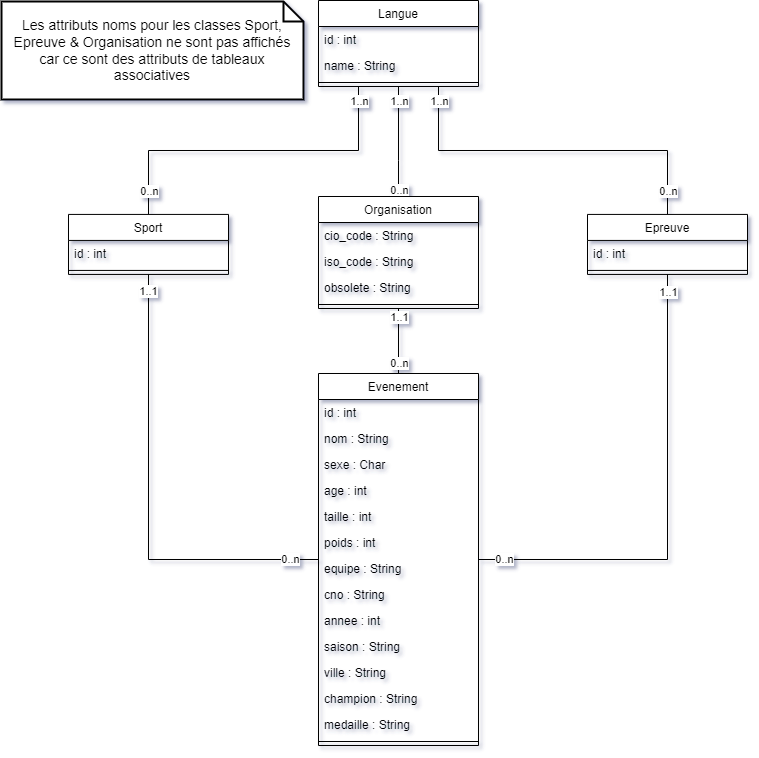

The diagram above was exported from draw.io. Its source (the exported page's mxGraphModel, read from the mxfile embedded in the PNG):
<mxGraphModel dx="1500" dy="956" grid="0" gridSize="10" guides="1" tooltips="1" connect="1" arrows="1" fold="1" page="1" pageScale="1" pageWidth="827" pageHeight="1169" background="none" math="0" shadow="1">
  <root>
    <mxCell id="WIyWlLk6GJQsqaUBKTNV-0" />
    <mxCell id="WIyWlLk6GJQsqaUBKTNV-1" parent="WIyWlLk6GJQsqaUBKTNV-0" />
    <mxCell id="8lxshyPD7T9uAu8gmZQk-0" style="edgeStyle=orthogonalEdgeStyle;rounded=0;orthogonalLoop=1;jettySize=auto;html=1;exitX=0.25;exitY=1;exitDx=0;exitDy=0;entryX=0.5;entryY=0;entryDx=0;entryDy=0;endArrow=none;endFill=0;labelBackgroundColor=none;fontColor=default;" parent="WIyWlLk6GJQsqaUBKTNV-1" source="zkfFHV4jXpPFQw0GAbJ--17" target="zkfFHV4jXpPFQw0GAbJ--6" edge="1">
      <mxGeometry relative="1" as="geometry">
        <mxPoint x="374" y="300" as="sourcePoint" />
      </mxGeometry>
    </mxCell>
    <mxCell id="aP8Gt3heF8ay2R3jhE8K-0" value="1..n" style="edgeLabel;html=1;align=center;verticalAlign=middle;resizable=0;points=[];" parent="8lxshyPD7T9uAu8gmZQk-0" vertex="1" connectable="0">
      <mxGeometry x="-0.9246" y="-1" relative="1" as="geometry">
        <mxPoint x="1" y="1" as="offset" />
      </mxGeometry>
    </mxCell>
    <mxCell id="aP8Gt3heF8ay2R3jhE8K-3" value="0..n" style="edgeLabel;html=1;align=center;verticalAlign=middle;resizable=0;points=[];" parent="8lxshyPD7T9uAu8gmZQk-0" vertex="1" connectable="0">
      <mxGeometry x="0.851" relative="1" as="geometry">
        <mxPoint y="1" as="offset" />
      </mxGeometry>
    </mxCell>
    <mxCell id="8lxshyPD7T9uAu8gmZQk-2" style="edgeStyle=orthogonalEdgeStyle;rounded=0;orthogonalLoop=1;jettySize=auto;html=1;exitX=0.75;exitY=1;exitDx=0;exitDy=0;entryX=0.5;entryY=0;entryDx=0;entryDy=0;endArrow=none;endFill=0;labelBackgroundColor=none;fontColor=default;" parent="WIyWlLk6GJQsqaUBKTNV-1" source="zkfFHV4jXpPFQw0GAbJ--17" target="zkfFHV4jXpPFQw0GAbJ--13" edge="1">
      <mxGeometry relative="1" as="geometry">
        <mxPoint x="414" y="300" as="sourcePoint" />
      </mxGeometry>
    </mxCell>
    <mxCell id="aP8Gt3heF8ay2R3jhE8K-1" value="1..n" style="edgeLabel;html=1;align=center;verticalAlign=middle;resizable=0;points=[];" parent="8lxshyPD7T9uAu8gmZQk-2" vertex="1" connectable="0">
      <mxGeometry x="-0.8837" relative="1" as="geometry">
        <mxPoint y="-7" as="offset" />
      </mxGeometry>
    </mxCell>
    <mxCell id="aP8Gt3heF8ay2R3jhE8K-4" value="0..n" style="edgeLabel;html=1;align=center;verticalAlign=middle;resizable=0;points=[];" parent="8lxshyPD7T9uAu8gmZQk-2" vertex="1" connectable="0">
      <mxGeometry x="0.7951" y="-1" relative="1" as="geometry">
        <mxPoint x="1" y="13" as="offset" />
      </mxGeometry>
    </mxCell>
    <mxCell id="8lxshyPD7T9uAu8gmZQk-6" style="edgeStyle=orthogonalEdgeStyle;rounded=0;orthogonalLoop=1;jettySize=auto;html=1;endArrow=none;endFill=0;labelBackgroundColor=none;fontColor=default;exitX=0.5;exitY=1;exitDx=0;exitDy=0;entryX=0.5;entryY=0;entryDx=0;entryDy=0;" parent="WIyWlLk6GJQsqaUBKTNV-1" source="zkfFHV4jXpPFQw0GAbJ--17" target="8lxshyPD7T9uAu8gmZQk-3" edge="1">
      <mxGeometry relative="1" as="geometry">
        <mxPoint x="414" y="112" as="sourcePoint" />
        <Array as="points">
          <mxPoint x="414" y="170" />
          <mxPoint x="414" y="170" />
        </Array>
        <mxPoint x="405" y="180" as="targetPoint" />
      </mxGeometry>
    </mxCell>
    <mxCell id="aP8Gt3heF8ay2R3jhE8K-2" value="1..n" style="edgeLabel;html=1;align=center;verticalAlign=middle;resizable=0;points=[];" parent="8lxshyPD7T9uAu8gmZQk-6" vertex="1" connectable="0">
      <mxGeometry x="-0.9264" y="-1" relative="1" as="geometry">
        <mxPoint x="1" y="10" as="offset" />
      </mxGeometry>
    </mxCell>
    <mxCell id="aP8Gt3heF8ay2R3jhE8K-5" value="0..n" style="edgeLabel;html=1;align=center;verticalAlign=middle;resizable=0;points=[];" parent="8lxshyPD7T9uAu8gmZQk-6" vertex="1" connectable="0">
      <mxGeometry x="0.8714" relative="1" as="geometry">
        <mxPoint as="offset" />
      </mxGeometry>
    </mxCell>
    <mxCell id="zkfFHV4jXpPFQw0GAbJ--6" value="Sport" style="swimlane;fontStyle=0;align=center;verticalAlign=top;childLayout=stackLayout;horizontal=1;startSize=26;horizontalStack=0;resizeParent=1;resizeLast=0;collapsible=1;marginBottom=0;rounded=0;shadow=0;strokeWidth=1;labelBackgroundColor=none;" parent="WIyWlLk6GJQsqaUBKTNV-1" vertex="1">
      <mxGeometry x="84" y="223.93" width="160" height="60" as="geometry">
        <mxRectangle x="130" y="380" width="160" height="26" as="alternateBounds" />
      </mxGeometry>
    </mxCell>
    <mxCell id="zkfFHV4jXpPFQw0GAbJ--7" value="id : int" style="text;align=left;verticalAlign=top;spacingLeft=4;spacingRight=4;overflow=hidden;rotatable=0;points=[[0,0.5],[1,0.5]];portConstraint=eastwest;labelBackgroundColor=none;rounded=0;" parent="zkfFHV4jXpPFQw0GAbJ--6" vertex="1">
      <mxGeometry y="26" width="160" height="26" as="geometry" />
    </mxCell>
    <mxCell id="zkfFHV4jXpPFQw0GAbJ--9" value="" style="line;html=1;strokeWidth=1;align=left;verticalAlign=middle;spacingTop=-1;spacingLeft=3;spacingRight=3;rotatable=0;labelPosition=right;points=[];portConstraint=eastwest;labelBackgroundColor=none;rounded=0;" parent="zkfFHV4jXpPFQw0GAbJ--6" vertex="1">
      <mxGeometry y="52" width="160" height="8" as="geometry" />
    </mxCell>
    <mxCell id="zkfFHV4jXpPFQw0GAbJ--13" value="Epreuve" style="swimlane;fontStyle=0;align=center;verticalAlign=top;childLayout=stackLayout;horizontal=1;startSize=26;horizontalStack=0;resizeParent=1;resizeLast=0;collapsible=1;marginBottom=0;rounded=0;shadow=0;strokeWidth=1;labelBackgroundColor=none;" parent="WIyWlLk6GJQsqaUBKTNV-1" vertex="1">
      <mxGeometry x="603" y="223.93" width="160" height="60" as="geometry">
        <mxRectangle x="340" y="380" width="170" height="26" as="alternateBounds" />
      </mxGeometry>
    </mxCell>
    <mxCell id="zkfFHV4jXpPFQw0GAbJ--14" value="id : int" style="text;align=left;verticalAlign=top;spacingLeft=4;spacingRight=4;overflow=hidden;rotatable=0;points=[[0,0.5],[1,0.5]];portConstraint=eastwest;labelBackgroundColor=none;rounded=0;" parent="zkfFHV4jXpPFQw0GAbJ--13" vertex="1">
      <mxGeometry y="26" width="160" height="26" as="geometry" />
    </mxCell>
    <mxCell id="zkfFHV4jXpPFQw0GAbJ--15" value="" style="line;html=1;strokeWidth=1;align=left;verticalAlign=middle;spacingTop=-1;spacingLeft=3;spacingRight=3;rotatable=0;labelPosition=right;points=[];portConstraint=eastwest;labelBackgroundColor=none;rounded=0;" parent="zkfFHV4jXpPFQw0GAbJ--13" vertex="1">
      <mxGeometry y="52" width="160" height="8" as="geometry" />
    </mxCell>
    <mxCell id="zkfFHV4jXpPFQw0GAbJ--17" value="Langue" style="swimlane;fontStyle=0;align=center;verticalAlign=top;childLayout=stackLayout;horizontal=1;startSize=26;horizontalStack=0;resizeParent=1;resizeLast=0;collapsible=1;marginBottom=0;rounded=0;shadow=0;strokeWidth=1;labelBackgroundColor=none;" parent="WIyWlLk6GJQsqaUBKTNV-1" vertex="1">
      <mxGeometry x="334" y="10" width="160" height="86" as="geometry">
        <mxRectangle x="550" y="140" width="160" height="26" as="alternateBounds" />
      </mxGeometry>
    </mxCell>
    <mxCell id="zkfFHV4jXpPFQw0GAbJ--18" value="id : int" style="text;align=left;verticalAlign=top;spacingLeft=4;spacingRight=4;overflow=hidden;rotatable=0;points=[[0,0.5],[1,0.5]];portConstraint=eastwest;labelBackgroundColor=none;rounded=0;" parent="zkfFHV4jXpPFQw0GAbJ--17" vertex="1">
      <mxGeometry y="26" width="160" height="26" as="geometry" />
    </mxCell>
    <mxCell id="zkfFHV4jXpPFQw0GAbJ--19" value="name : String" style="text;align=left;verticalAlign=top;spacingLeft=4;spacingRight=4;overflow=hidden;rotatable=0;points=[[0,0.5],[1,0.5]];portConstraint=eastwest;rounded=0;shadow=0;html=0;labelBackgroundColor=none;" parent="zkfFHV4jXpPFQw0GAbJ--17" vertex="1">
      <mxGeometry y="52" width="160" height="26" as="geometry" />
    </mxCell>
    <mxCell id="zkfFHV4jXpPFQw0GAbJ--23" value="" style="line;html=1;strokeWidth=1;align=left;verticalAlign=middle;spacingTop=-1;spacingLeft=3;spacingRight=3;rotatable=0;labelPosition=right;points=[];portConstraint=eastwest;labelBackgroundColor=none;rounded=0;" parent="zkfFHV4jXpPFQw0GAbJ--17" vertex="1">
      <mxGeometry y="78" width="160" height="8" as="geometry" />
    </mxCell>
    <mxCell id="8lxshyPD7T9uAu8gmZQk-3" value="Organisation" style="swimlane;fontStyle=0;align=center;verticalAlign=top;childLayout=stackLayout;horizontal=1;startSize=26;horizontalStack=0;resizeParent=1;resizeLast=0;collapsible=1;marginBottom=0;rounded=0;shadow=0;strokeWidth=1;labelBackgroundColor=none;" parent="WIyWlLk6GJQsqaUBKTNV-1" vertex="1">
      <mxGeometry x="334" y="206" width="160" height="112" as="geometry">
        <mxRectangle x="340" y="380" width="170" height="26" as="alternateBounds" />
      </mxGeometry>
    </mxCell>
    <mxCell id="8lxshyPD7T9uAu8gmZQk-4" value="cio_code : String" style="text;align=left;verticalAlign=top;spacingLeft=4;spacingRight=4;overflow=hidden;rotatable=0;points=[[0,0.5],[1,0.5]];portConstraint=eastwest;labelBackgroundColor=none;rounded=0;" parent="8lxshyPD7T9uAu8gmZQk-3" vertex="1">
      <mxGeometry y="26" width="160" height="26" as="geometry" />
    </mxCell>
    <mxCell id="8lxshyPD7T9uAu8gmZQk-7" value="iso_code : String" style="text;align=left;verticalAlign=top;spacingLeft=4;spacingRight=4;overflow=hidden;rotatable=0;points=[[0,0.5],[1,0.5]];portConstraint=eastwest;labelBackgroundColor=none;rounded=0;" parent="8lxshyPD7T9uAu8gmZQk-3" vertex="1">
      <mxGeometry y="52" width="160" height="26" as="geometry" />
    </mxCell>
    <mxCell id="8lxshyPD7T9uAu8gmZQk-8" value="obsolete : String" style="text;align=left;verticalAlign=top;spacingLeft=4;spacingRight=4;overflow=hidden;rotatable=0;points=[[0,0.5],[1,0.5]];portConstraint=eastwest;labelBackgroundColor=none;rounded=0;" parent="8lxshyPD7T9uAu8gmZQk-3" vertex="1">
      <mxGeometry y="78" width="160" height="26" as="geometry" />
    </mxCell>
    <mxCell id="8lxshyPD7T9uAu8gmZQk-5" value="" style="line;html=1;strokeWidth=1;align=left;verticalAlign=middle;spacingTop=-1;spacingLeft=3;spacingRight=3;rotatable=0;labelPosition=right;points=[];portConstraint=eastwest;labelBackgroundColor=none;rounded=0;" parent="8lxshyPD7T9uAu8gmZQk-3" vertex="1">
      <mxGeometry y="104" width="160" height="8" as="geometry" />
    </mxCell>
    <mxCell id="8lxshyPD7T9uAu8gmZQk-12" style="edgeStyle=orthogonalEdgeStyle;rounded=0;orthogonalLoop=1;jettySize=auto;html=1;exitX=0.5;exitY=0;exitDx=0;exitDy=0;entryX=0.5;entryY=1;entryDx=0;entryDy=0;labelBackgroundColor=none;fontColor=default;endArrow=none;endFill=0;" parent="WIyWlLk6GJQsqaUBKTNV-1" source="8lxshyPD7T9uAu8gmZQk-9" target="8lxshyPD7T9uAu8gmZQk-3" edge="1">
      <mxGeometry relative="1" as="geometry" />
    </mxCell>
    <mxCell id="aP8Gt3heF8ay2R3jhE8K-6" value="1..1" style="edgeLabel;html=1;align=center;verticalAlign=middle;resizable=0;points=[];" parent="8lxshyPD7T9uAu8gmZQk-12" vertex="1" connectable="0">
      <mxGeometry x="0.8584" y="1" relative="1" as="geometry">
        <mxPoint x="1" y="3" as="offset" />
      </mxGeometry>
    </mxCell>
    <mxCell id="aP8Gt3heF8ay2R3jhE8K-7" value="0..n" style="edgeLabel;html=1;align=center;verticalAlign=middle;resizable=0;points=[];" parent="8lxshyPD7T9uAu8gmZQk-12" vertex="1" connectable="0">
      <mxGeometry x="-0.8433" y="1" relative="1" as="geometry">
        <mxPoint x="1" y="-5" as="offset" />
      </mxGeometry>
    </mxCell>
    <mxCell id="LqsUVc8msCT20KpHLHiO-1" style="edgeStyle=orthogonalEdgeStyle;rounded=0;orthogonalLoop=1;jettySize=auto;html=1;entryX=0.5;entryY=1;entryDx=0;entryDy=0;endArrow=none;endFill=0;" edge="1" parent="WIyWlLk6GJQsqaUBKTNV-1" source="8lxshyPD7T9uAu8gmZQk-9" target="zkfFHV4jXpPFQw0GAbJ--6">
      <mxGeometry relative="1" as="geometry" />
    </mxCell>
    <mxCell id="LqsUVc8msCT20KpHLHiO-4" value="1..1" style="edgeLabel;html=1;align=center;verticalAlign=middle;resizable=0;points=[];" vertex="1" connectable="0" parent="LqsUVc8msCT20KpHLHiO-1">
      <mxGeometry x="0.925" y="1" relative="1" as="geometry">
        <mxPoint as="offset" />
      </mxGeometry>
    </mxCell>
    <mxCell id="LqsUVc8msCT20KpHLHiO-5" value="0..n" style="edgeLabel;html=1;align=center;verticalAlign=middle;resizable=0;points=[];" vertex="1" connectable="0" parent="LqsUVc8msCT20KpHLHiO-1">
      <mxGeometry x="-0.8747" y="-1" relative="1" as="geometry">
        <mxPoint as="offset" />
      </mxGeometry>
    </mxCell>
    <mxCell id="LqsUVc8msCT20KpHLHiO-2" style="edgeStyle=orthogonalEdgeStyle;rounded=0;orthogonalLoop=1;jettySize=auto;html=1;entryX=0.5;entryY=1;entryDx=0;entryDy=0;endArrow=none;endFill=0;" edge="1" parent="WIyWlLk6GJQsqaUBKTNV-1" source="8lxshyPD7T9uAu8gmZQk-9" target="zkfFHV4jXpPFQw0GAbJ--13">
      <mxGeometry relative="1" as="geometry" />
    </mxCell>
    <mxCell id="LqsUVc8msCT20KpHLHiO-6" value="0..n" style="edgeLabel;html=1;align=center;verticalAlign=middle;resizable=0;points=[];" vertex="1" connectable="0" parent="LqsUVc8msCT20KpHLHiO-2">
      <mxGeometry x="-0.8917" y="1" relative="1" as="geometry">
        <mxPoint as="offset" />
      </mxGeometry>
    </mxCell>
    <mxCell id="LqsUVc8msCT20KpHLHiO-7" value="1..1" style="edgeLabel;html=1;align=center;verticalAlign=middle;resizable=0;points=[];" vertex="1" connectable="0" parent="LqsUVc8msCT20KpHLHiO-2">
      <mxGeometry x="0.9315" relative="1" as="geometry">
        <mxPoint as="offset" />
      </mxGeometry>
    </mxCell>
    <mxCell id="8lxshyPD7T9uAu8gmZQk-9" value="Evenement" style="swimlane;fontStyle=0;align=center;verticalAlign=top;childLayout=stackLayout;horizontal=1;startSize=26;horizontalStack=0;resizeParent=1;resizeLast=0;collapsible=1;marginBottom=0;rounded=0;shadow=0;strokeWidth=1;labelBackgroundColor=none;" parent="WIyWlLk6GJQsqaUBKTNV-1" vertex="1">
      <mxGeometry x="334" y="383" width="160" height="372" as="geometry">
        <mxRectangle x="340" y="380" width="170" height="26" as="alternateBounds" />
      </mxGeometry>
    </mxCell>
    <mxCell id="8lxshyPD7T9uAu8gmZQk-10" value="id : int" style="text;align=left;verticalAlign=top;spacingLeft=4;spacingRight=4;overflow=hidden;rotatable=0;points=[[0,0.5],[1,0.5]];portConstraint=eastwest;labelBackgroundColor=none;rounded=0;" parent="8lxshyPD7T9uAu8gmZQk-9" vertex="1">
      <mxGeometry y="26" width="160" height="26" as="geometry" />
    </mxCell>
    <mxCell id="8lxshyPD7T9uAu8gmZQk-13" value="nom : String" style="text;align=left;verticalAlign=top;spacingLeft=4;spacingRight=4;overflow=hidden;rotatable=0;points=[[0,0.5],[1,0.5]];portConstraint=eastwest;labelBackgroundColor=none;rounded=0;" parent="8lxshyPD7T9uAu8gmZQk-9" vertex="1">
      <mxGeometry y="52" width="160" height="26" as="geometry" />
    </mxCell>
    <mxCell id="8lxshyPD7T9uAu8gmZQk-15" value="sexe : Char" style="text;align=left;verticalAlign=top;spacingLeft=4;spacingRight=4;overflow=hidden;rotatable=0;points=[[0,0.5],[1,0.5]];portConstraint=eastwest;labelBackgroundColor=none;rounded=0;" parent="8lxshyPD7T9uAu8gmZQk-9" vertex="1">
      <mxGeometry y="78" width="160" height="26" as="geometry" />
    </mxCell>
    <mxCell id="8lxshyPD7T9uAu8gmZQk-16" value="age : int" style="text;align=left;verticalAlign=top;spacingLeft=4;spacingRight=4;overflow=hidden;rotatable=0;points=[[0,0.5],[1,0.5]];portConstraint=eastwest;labelBackgroundColor=none;rounded=0;" parent="8lxshyPD7T9uAu8gmZQk-9" vertex="1">
      <mxGeometry y="104" width="160" height="26" as="geometry" />
    </mxCell>
    <mxCell id="8lxshyPD7T9uAu8gmZQk-17" value="taille : int" style="text;align=left;verticalAlign=top;spacingLeft=4;spacingRight=4;overflow=hidden;rotatable=0;points=[[0,0.5],[1,0.5]];portConstraint=eastwest;labelBackgroundColor=none;rounded=0;" parent="8lxshyPD7T9uAu8gmZQk-9" vertex="1">
      <mxGeometry y="130" width="160" height="26" as="geometry" />
    </mxCell>
    <mxCell id="8lxshyPD7T9uAu8gmZQk-18" value="poids : int" style="text;align=left;verticalAlign=top;spacingLeft=4;spacingRight=4;overflow=hidden;rotatable=0;points=[[0,0.5],[1,0.5]];portConstraint=eastwest;labelBackgroundColor=none;rounded=0;" parent="8lxshyPD7T9uAu8gmZQk-9" vertex="1">
      <mxGeometry y="156" width="160" height="26" as="geometry" />
    </mxCell>
    <mxCell id="8lxshyPD7T9uAu8gmZQk-19" value="equipe : String" style="text;align=left;verticalAlign=top;spacingLeft=4;spacingRight=4;overflow=hidden;rotatable=0;points=[[0,0.5],[1,0.5]];portConstraint=eastwest;labelBackgroundColor=none;rounded=0;" parent="8lxshyPD7T9uAu8gmZQk-9" vertex="1">
      <mxGeometry y="182" width="160" height="26" as="geometry" />
    </mxCell>
    <mxCell id="8lxshyPD7T9uAu8gmZQk-20" value="cno : String" style="text;align=left;verticalAlign=top;spacingLeft=4;spacingRight=4;overflow=hidden;rotatable=0;points=[[0,0.5],[1,0.5]];portConstraint=eastwest;labelBackgroundColor=none;rounded=0;" parent="8lxshyPD7T9uAu8gmZQk-9" vertex="1">
      <mxGeometry y="208" width="160" height="26" as="geometry" />
    </mxCell>
    <mxCell id="8lxshyPD7T9uAu8gmZQk-21" value="annee : int" style="text;align=left;verticalAlign=top;spacingLeft=4;spacingRight=4;overflow=hidden;rotatable=0;points=[[0,0.5],[1,0.5]];portConstraint=eastwest;labelBackgroundColor=none;rounded=0;" parent="8lxshyPD7T9uAu8gmZQk-9" vertex="1">
      <mxGeometry y="234" width="160" height="26" as="geometry" />
    </mxCell>
    <mxCell id="8lxshyPD7T9uAu8gmZQk-22" value="saison : String" style="text;align=left;verticalAlign=top;spacingLeft=4;spacingRight=4;overflow=hidden;rotatable=0;points=[[0,0.5],[1,0.5]];portConstraint=eastwest;labelBackgroundColor=none;rounded=0;" parent="8lxshyPD7T9uAu8gmZQk-9" vertex="1">
      <mxGeometry y="260" width="160" height="26" as="geometry" />
    </mxCell>
    <mxCell id="8lxshyPD7T9uAu8gmZQk-23" value="ville : String" style="text;align=left;verticalAlign=top;spacingLeft=4;spacingRight=4;overflow=hidden;rotatable=0;points=[[0,0.5],[1,0.5]];portConstraint=eastwest;labelBackgroundColor=none;rounded=0;" parent="8lxshyPD7T9uAu8gmZQk-9" vertex="1">
      <mxGeometry y="286" width="160" height="26" as="geometry" />
    </mxCell>
    <mxCell id="8lxshyPD7T9uAu8gmZQk-24" value="champion : String" style="text;align=left;verticalAlign=top;spacingLeft=4;spacingRight=4;overflow=hidden;rotatable=0;points=[[0,0.5],[1,0.5]];portConstraint=eastwest;labelBackgroundColor=none;rounded=0;" parent="8lxshyPD7T9uAu8gmZQk-9" vertex="1">
      <mxGeometry y="312" width="160" height="26" as="geometry" />
    </mxCell>
    <mxCell id="8lxshyPD7T9uAu8gmZQk-25" value="medaille : String" style="text;align=left;verticalAlign=top;spacingLeft=4;spacingRight=4;overflow=hidden;rotatable=0;points=[[0,0.5],[1,0.5]];portConstraint=eastwest;labelBackgroundColor=none;rounded=0;" parent="8lxshyPD7T9uAu8gmZQk-9" vertex="1">
      <mxGeometry y="338" width="160" height="26" as="geometry" />
    </mxCell>
    <mxCell id="8lxshyPD7T9uAu8gmZQk-11" value="" style="line;html=1;strokeWidth=1;align=left;verticalAlign=middle;spacingTop=-1;spacingLeft=3;spacingRight=3;rotatable=0;labelPosition=right;points=[];portConstraint=eastwest;labelBackgroundColor=none;rounded=0;" parent="8lxshyPD7T9uAu8gmZQk-9" vertex="1">
      <mxGeometry y="364" width="160" height="8" as="geometry" />
    </mxCell>
    <mxCell id="8lxshyPD7T9uAu8gmZQk-26" value="Les attributs noms pour les classes Sport, Epreuve &amp;amp; Organisation ne sont pas affichés car ce sont des attributs de tableaux associatives" style="shape=note;strokeWidth=2;fontSize=14;size=20;whiteSpace=wrap;html=1;labelBackgroundColor=none;rounded=0;" parent="WIyWlLk6GJQsqaUBKTNV-1" vertex="1">
      <mxGeometry x="17" y="11" width="302" height="98" as="geometry" />
    </mxCell>
  </root>
</mxGraphModel>